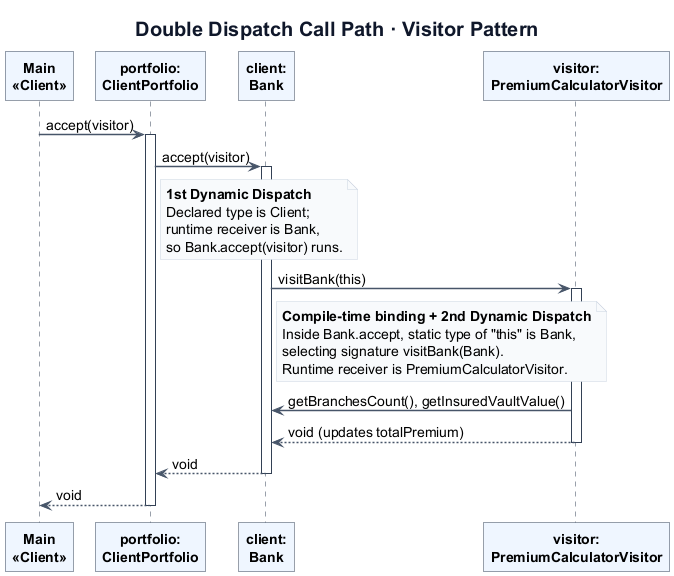

The diagram above was rendered by PlantUML. Its source (embedded in the PNG):
@startuml double-dispatch
skinparam backgroundColor #FFFFFF
skinparam defaultFontName SansSerif
skinparam defaultFontSize 14
skinparam shadowing false
skinparam roundcorner 0
skinparam ArrowColor #475569
skinparam ArrowThickness 1.5
skinparam SequenceLifeLineBorderColor #334155
skinparam SequenceParticipantBorderColor #334155
skinparam SequenceParticipantBackgroundColor #EFF6FF
skinparam SequenceParticipantFontStyle bold
skinparam NoteBackgroundColor #F8FAFC
skinparam NoteBorderColor #CBD5E1
skinparam titleFontSize 20
skinparam titleFontColor #0F172A

title Double Dispatch Call Path · Visitor Pattern

participant "Main\n<<Client>>" as Main
participant "portfolio:\nClientPortfolio" as Portfolio
participant "client:\nBank" as Bank
participant "visitor:\nPremiumCalculatorVisitor" as Visitor

Main -> Portfolio : accept(visitor)
activate Portfolio

Portfolio -> Bank : accept(visitor)
note right of Portfolio
  **1st Dynamic Dispatch**
  Declared type is Client;
  runtime receiver is Bank,
  so Bank.accept(visitor) runs.
end note
activate Bank

Bank -> Visitor : visitBank(this)
note right of Bank
  **Compile-time binding + 2nd Dynamic Dispatch**
  Inside Bank.accept, static type of "this" is Bank,
  selecting signature visitBank(Bank).
  Runtime receiver is PremiumCalculatorVisitor.
end note
activate Visitor

Visitor -> Bank : getBranchesCount(), getInsuredVaultValue()
Visitor --> Bank : void (updates totalPremium)
deactivate Visitor

Bank --> Portfolio : void
deactivate Bank

Portfolio --> Main : void
deactivate Portfolio
@enduml